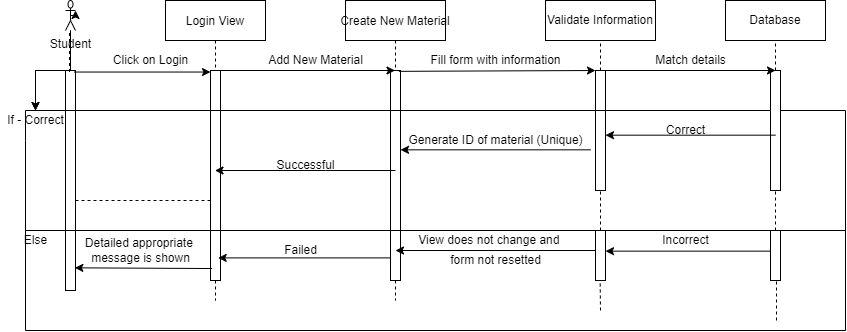

The diagram above was exported from draw.io. Its source (the exported page's mxGraphModel, read from the mxfile embedded in the PNG):
<mxGraphModel dx="1038" dy="531" grid="1" gridSize="10" guides="1" tooltips="1" connect="1" arrows="1" fold="1" page="1" pageScale="1" pageWidth="850" pageHeight="1100" math="0" shadow="0">
  <root>
    <mxCell id="0" />
    <mxCell id="1" parent="0" />
    <mxCell id="Xf7tVwuAyu8c7E5vA46s-125" value="Login View" style="shape=umlLifeline;perimeter=lifelinePerimeter;container=1;collapsible=0;recursiveResize=0;rounded=0;shadow=0;strokeWidth=1;" vertex="1" parent="1">
      <mxGeometry x="260" y="100" width="100" height="300" as="geometry" />
    </mxCell>
    <mxCell id="Xf7tVwuAyu8c7E5vA46s-126" value="" style="points=[];perimeter=orthogonalPerimeter;rounded=0;shadow=0;strokeWidth=1;" vertex="1" parent="Xf7tVwuAyu8c7E5vA46s-125">
      <mxGeometry x="45" y="70" width="10" height="210" as="geometry" />
    </mxCell>
    <mxCell id="Xf7tVwuAyu8c7E5vA46s-127" value="Create New Material" style="shape=umlLifeline;perimeter=lifelinePerimeter;container=1;collapsible=0;recursiveResize=0;rounded=0;shadow=0;strokeWidth=1;" vertex="1" parent="1">
      <mxGeometry x="440" y="100" width="100" height="300" as="geometry" />
    </mxCell>
    <mxCell id="Xf7tVwuAyu8c7E5vA46s-128" value="" style="points=[];perimeter=orthogonalPerimeter;rounded=0;shadow=0;strokeWidth=1;" vertex="1" parent="Xf7tVwuAyu8c7E5vA46s-127">
      <mxGeometry x="45" y="70" width="10" height="210" as="geometry" />
    </mxCell>
    <mxCell id="Xf7tVwuAyu8c7E5vA46s-129" value="Validate Information" style="rounded=0;whiteSpace=wrap;html=1;" vertex="1" parent="1">
      <mxGeometry x="640" y="100" width="110" height="40" as="geometry" />
    </mxCell>
    <mxCell id="Xf7tVwuAyu8c7E5vA46s-130" value="" style="points=[];perimeter=orthogonalPerimeter;rounded=0;shadow=0;strokeWidth=1;" vertex="1" parent="1">
      <mxGeometry x="690" y="170" width="10" height="120" as="geometry" />
    </mxCell>
    <mxCell id="Xf7tVwuAyu8c7E5vA46s-131" value="" style="endArrow=none;dashed=1;html=1;rounded=0;entryX=0.5;entryY=1;entryDx=0;entryDy=0;" edge="1" parent="1" source="Xf7tVwuAyu8c7E5vA46s-130" target="Xf7tVwuAyu8c7E5vA46s-129">
      <mxGeometry width="50" height="50" relative="1" as="geometry">
        <mxPoint x="490" y="280" as="sourcePoint" />
        <mxPoint x="540" y="230" as="targetPoint" />
      </mxGeometry>
    </mxCell>
    <mxCell id="Xf7tVwuAyu8c7E5vA46s-132" value="" style="endArrow=classic;html=1;rounded=0;exitX=1.033;exitY=0;exitDx=0;exitDy=0;exitPerimeter=0;" edge="1" parent="1" source="Xf7tVwuAyu8c7E5vA46s-126" target="Xf7tVwuAyu8c7E5vA46s-127">
      <mxGeometry width="50" height="50" relative="1" as="geometry">
        <mxPoint x="490" y="280" as="sourcePoint" />
        <mxPoint x="450" y="170" as="targetPoint" />
      </mxGeometry>
    </mxCell>
    <mxCell id="Xf7tVwuAyu8c7E5vA46s-133" value="Click on Login" style="text;html=1;align=center;verticalAlign=middle;resizable=0;points=[];autosize=1;strokeColor=none;fillColor=none;" vertex="1" parent="1">
      <mxGeometry x="200" y="150" width="90" height="20" as="geometry" />
    </mxCell>
    <mxCell id="Xf7tVwuAyu8c7E5vA46s-134" value="" style="endArrow=classic;html=1;rounded=0;exitX=0.833;exitY=0.004;exitDx=0;exitDy=0;exitPerimeter=0;" edge="1" parent="1" source="Xf7tVwuAyu8c7E5vA46s-128">
      <mxGeometry width="50" height="50" relative="1" as="geometry">
        <mxPoint x="510" y="170" as="sourcePoint" />
        <mxPoint x="690" y="170" as="targetPoint" />
      </mxGeometry>
    </mxCell>
    <mxCell id="Xf7tVwuAyu8c7E5vA46s-175" value="" style="edgeStyle=orthogonalEdgeStyle;rounded=0;orthogonalLoop=1;jettySize=auto;html=1;" edge="1" parent="1" source="Xf7tVwuAyu8c7E5vA46s-135" target="Xf7tVwuAyu8c7E5vA46s-159">
      <mxGeometry relative="1" as="geometry" />
    </mxCell>
    <mxCell id="Xf7tVwuAyu8c7E5vA46s-176" value="" style="edgeStyle=orthogonalEdgeStyle;rounded=0;orthogonalLoop=1;jettySize=auto;html=1;fontSize=23;" edge="1" parent="1" source="Xf7tVwuAyu8c7E5vA46s-135" target="Xf7tVwuAyu8c7E5vA46s-159">
      <mxGeometry relative="1" as="geometry" />
    </mxCell>
    <mxCell id="Xf7tVwuAyu8c7E5vA46s-135" value="Student" style="shape=umlActor;verticalLabelPosition=bottom;verticalAlign=top;html=1;outlineConnect=0;fontSize=12;" vertex="1" parent="1">
      <mxGeometry x="160" y="100" width="10" height="30" as="geometry" />
    </mxCell>
    <mxCell id="Xf7tVwuAyu8c7E5vA46s-136" value="Add New Material" style="text;html=1;align=center;verticalAlign=middle;resizable=0;points=[];autosize=1;strokeColor=none;fillColor=none;" vertex="1" parent="1">
      <mxGeometry x="355" y="150" width="110" height="20" as="geometry" />
    </mxCell>
    <mxCell id="Xf7tVwuAyu8c7E5vA46s-137" value="" style="points=[];perimeter=orthogonalPerimeter;rounded=0;shadow=0;strokeWidth=1;" vertex="1" parent="1">
      <mxGeometry x="160" y="170" width="10" height="220" as="geometry" />
    </mxCell>
    <mxCell id="Xf7tVwuAyu8c7E5vA46s-138" value="" style="endArrow=none;dashed=1;html=1;rounded=0;exitX=0.4;exitY=0.007;exitDx=0;exitDy=0;exitPerimeter=0;" edge="1" parent="1" source="Xf7tVwuAyu8c7E5vA46s-137">
      <mxGeometry width="50" height="50" relative="1" as="geometry">
        <mxPoint x="480" y="280" as="sourcePoint" />
        <mxPoint x="164" y="130" as="targetPoint" />
      </mxGeometry>
    </mxCell>
    <mxCell id="Xf7tVwuAyu8c7E5vA46s-139" value="" style="endArrow=classic;html=1;rounded=0;exitX=0.867;exitY=0.007;exitDx=0;exitDy=0;exitPerimeter=0;" edge="1" parent="1" source="Xf7tVwuAyu8c7E5vA46s-137" target="Xf7tVwuAyu8c7E5vA46s-126">
      <mxGeometry width="50" height="50" relative="1" as="geometry">
        <mxPoint x="480" y="280" as="sourcePoint" />
        <mxPoint x="530" y="230" as="targetPoint" />
      </mxGeometry>
    </mxCell>
    <mxCell id="Xf7tVwuAyu8c7E5vA46s-140" value="Fill form with information" style="text;html=1;align=center;verticalAlign=middle;resizable=0;points=[];autosize=1;strokeColor=none;fillColor=none;" vertex="1" parent="1">
      <mxGeometry x="515" y="150" width="150" height="20" as="geometry" />
    </mxCell>
    <mxCell id="Xf7tVwuAyu8c7E5vA46s-141" value="" style="endArrow=none;html=1;rounded=0;" edge="1" parent="1">
      <mxGeometry width="50" height="50" relative="1" as="geometry">
        <mxPoint x="120" y="430" as="sourcePoint" />
        <mxPoint x="120" y="210" as="targetPoint" />
        <Array as="points">
          <mxPoint x="120" y="240" />
        </Array>
      </mxGeometry>
    </mxCell>
    <mxCell id="Xf7tVwuAyu8c7E5vA46s-142" value="" style="endArrow=none;html=1;rounded=0;" edge="1" parent="1">
      <mxGeometry width="50" height="50" relative="1" as="geometry">
        <mxPoint x="940" y="210" as="sourcePoint" />
        <mxPoint x="120" y="210" as="targetPoint" />
      </mxGeometry>
    </mxCell>
    <mxCell id="Xf7tVwuAyu8c7E5vA46s-143" value="" style="endArrow=classic;html=1;rounded=0;exitX=-0.467;exitY=0.661;exitDx=0;exitDy=0;exitPerimeter=0;" edge="1" parent="1" source="Xf7tVwuAyu8c7E5vA46s-130" target="Xf7tVwuAyu8c7E5vA46s-128">
      <mxGeometry width="50" height="50" relative="1" as="geometry">
        <mxPoint x="480" y="280" as="sourcePoint" />
        <mxPoint x="500" y="249" as="targetPoint" />
      </mxGeometry>
    </mxCell>
    <mxCell id="Xf7tVwuAyu8c7E5vA46s-144" value="Generate ID of material (Unique)" style="text;html=1;align=center;verticalAlign=middle;resizable=0;points=[];autosize=1;strokeColor=none;fillColor=none;" vertex="1" parent="1">
      <mxGeometry x="495" y="230" width="190" height="20" as="geometry" />
    </mxCell>
    <mxCell id="Xf7tVwuAyu8c7E5vA46s-145" value="" style="endArrow=classic;html=1;rounded=0;" edge="1" parent="1" target="Xf7tVwuAyu8c7E5vA46s-125">
      <mxGeometry width="50" height="50" relative="1" as="geometry">
        <mxPoint x="490" y="270" as="sourcePoint" />
        <mxPoint x="530" y="230" as="targetPoint" />
        <Array as="points">
          <mxPoint x="420" y="270" />
        </Array>
      </mxGeometry>
    </mxCell>
    <mxCell id="Xf7tVwuAyu8c7E5vA46s-146" value="Successful" style="text;html=1;align=center;verticalAlign=middle;resizable=0;points=[];autosize=1;strokeColor=none;fillColor=none;" vertex="1" parent="1">
      <mxGeometry x="365" y="255" width="70" height="20" as="geometry" />
    </mxCell>
    <mxCell id="Xf7tVwuAyu8c7E5vA46s-147" value="" style="endArrow=none;dashed=1;html=1;rounded=0;" edge="1" parent="1" source="Xf7tVwuAyu8c7E5vA46s-126">
      <mxGeometry width="50" height="50" relative="1" as="geometry">
        <mxPoint x="480" y="280" as="sourcePoint" />
        <mxPoint x="170" y="300" as="targetPoint" />
        <Array as="points">
          <mxPoint x="240" y="300" />
        </Array>
      </mxGeometry>
    </mxCell>
    <mxCell id="Xf7tVwuAyu8c7E5vA46s-148" value="" style="endArrow=none;html=1;rounded=0;" edge="1" parent="1">
      <mxGeometry width="50" height="50" relative="1" as="geometry">
        <mxPoint x="120" y="330" as="sourcePoint" />
        <mxPoint x="940" y="330" as="targetPoint" />
      </mxGeometry>
    </mxCell>
    <mxCell id="Xf7tVwuAyu8c7E5vA46s-149" value="" style="endArrow=none;dashed=1;html=1;rounded=0;" edge="1" parent="1" target="Xf7tVwuAyu8c7E5vA46s-130">
      <mxGeometry width="50" height="50" relative="1" as="geometry">
        <mxPoint x="695" y="330" as="sourcePoint" />
        <mxPoint x="530" y="230" as="targetPoint" />
      </mxGeometry>
    </mxCell>
    <mxCell id="Xf7tVwuAyu8c7E5vA46s-150" value="" style="endArrow=classic;html=1;rounded=0;exitX=0.167;exitY=0.943;exitDx=0;exitDy=0;exitPerimeter=0;entryX=0.933;entryY=0.897;entryDx=0;entryDy=0;entryPerimeter=0;" edge="1" parent="1" source="Xf7tVwuAyu8c7E5vA46s-126" target="Xf7tVwuAyu8c7E5vA46s-137">
      <mxGeometry width="50" height="50" relative="1" as="geometry">
        <mxPoint x="480" y="280" as="sourcePoint" />
        <mxPoint x="170" y="370" as="targetPoint" />
      </mxGeometry>
    </mxCell>
    <mxCell id="Xf7tVwuAyu8c7E5vA46s-151" value="Detailed appropriate&amp;nbsp;&lt;br&gt;message is shown" style="text;html=1;align=center;verticalAlign=middle;resizable=0;points=[];autosize=1;strokeColor=none;fillColor=none;" vertex="1" parent="1">
      <mxGeometry x="170" y="335" width="130" height="30" as="geometry" />
    </mxCell>
    <mxCell id="Xf7tVwuAyu8c7E5vA46s-152" value="" style="endArrow=none;html=1;rounded=0;" edge="1" parent="1">
      <mxGeometry width="50" height="50" relative="1" as="geometry">
        <mxPoint x="120" y="430" as="sourcePoint" />
        <mxPoint x="940" y="430" as="targetPoint" />
      </mxGeometry>
    </mxCell>
    <mxCell id="Xf7tVwuAyu8c7E5vA46s-153" value="" style="endArrow=classic;html=1;rounded=0;entryX=0.527;entryY=0.858;entryDx=0;entryDy=0;entryPerimeter=0;" edge="1" parent="1" source="Xf7tVwuAyu8c7E5vA46s-128" target="Xf7tVwuAyu8c7E5vA46s-125">
      <mxGeometry width="50" height="50" relative="1" as="geometry">
        <mxPoint x="480" y="280" as="sourcePoint" />
        <mxPoint x="320" y="350" as="targetPoint" />
      </mxGeometry>
    </mxCell>
    <mxCell id="Xf7tVwuAyu8c7E5vA46s-154" value="Failed" style="text;html=1;align=center;verticalAlign=middle;resizable=0;points=[];autosize=1;strokeColor=none;fillColor=none;" vertex="1" parent="1">
      <mxGeometry x="370" y="340" width="50" height="20" as="geometry" />
    </mxCell>
    <mxCell id="Xf7tVwuAyu8c7E5vA46s-155" value="" style="points=[];perimeter=orthogonalPerimeter;rounded=0;shadow=0;strokeWidth=1;" vertex="1" parent="1">
      <mxGeometry x="690" y="330" width="10" height="50" as="geometry" />
    </mxCell>
    <mxCell id="Xf7tVwuAyu8c7E5vA46s-156" value="" style="endArrow=none;dashed=1;html=1;rounded=0;entryX=0.467;entryY=1.04;entryDx=0;entryDy=0;entryPerimeter=0;" edge="1" parent="1" target="Xf7tVwuAyu8c7E5vA46s-155">
      <mxGeometry width="50" height="50" relative="1" as="geometry">
        <mxPoint x="695" y="410" as="sourcePoint" />
        <mxPoint x="530" y="230" as="targetPoint" />
      </mxGeometry>
    </mxCell>
    <mxCell id="Xf7tVwuAyu8c7E5vA46s-157" value="" style="endArrow=classic;html=1;rounded=0;" edge="1" parent="1">
      <mxGeometry width="50" height="50" relative="1" as="geometry">
        <mxPoint x="690" y="350" as="sourcePoint" />
        <mxPoint x="490" y="350" as="targetPoint" />
      </mxGeometry>
    </mxCell>
    <mxCell id="Xf7tVwuAyu8c7E5vA46s-158" value="View does not change and&amp;nbsp;" style="text;html=1;align=center;verticalAlign=middle;resizable=0;points=[];autosize=1;strokeColor=none;fillColor=none;" vertex="1" parent="1">
      <mxGeometry x="505" y="330" width="160" height="20" as="geometry" />
    </mxCell>
    <mxCell id="Xf7tVwuAyu8c7E5vA46s-159" value="If - Correct" style="text;html=1;align=center;verticalAlign=middle;resizable=0;points=[];autosize=1;strokeColor=none;fillColor=none;" vertex="1" parent="1">
      <mxGeometry x="95" y="210" width="70" height="20" as="geometry" />
    </mxCell>
    <mxCell id="Xf7tVwuAyu8c7E5vA46s-160" value="Else" style="text;html=1;align=center;verticalAlign=middle;resizable=0;points=[];autosize=1;strokeColor=none;fillColor=none;" vertex="1" parent="1">
      <mxGeometry x="110" y="330" width="40" height="20" as="geometry" />
    </mxCell>
    <mxCell id="Xf7tVwuAyu8c7E5vA46s-161" value="form not resetted" style="text;html=1;align=center;verticalAlign=middle;resizable=0;points=[];autosize=1;strokeColor=none;fillColor=none;" vertex="1" parent="1">
      <mxGeometry x="535" y="350" width="110" height="20" as="geometry" />
    </mxCell>
    <mxCell id="Xf7tVwuAyu8c7E5vA46s-162" value="Database" style="rounded=0;whiteSpace=wrap;html=1;" vertex="1" parent="1">
      <mxGeometry x="820" y="100" width="100" height="40" as="geometry" />
    </mxCell>
    <mxCell id="Xf7tVwuAyu8c7E5vA46s-163" value="" style="points=[];perimeter=orthogonalPerimeter;rounded=0;shadow=0;strokeWidth=1;" vertex="1" parent="1">
      <mxGeometry x="865" y="170" width="10" height="120" as="geometry" />
    </mxCell>
    <mxCell id="Xf7tVwuAyu8c7E5vA46s-164" value="" style="endArrow=none;dashed=1;html=1;rounded=0;entryX=0.5;entryY=1;entryDx=0;entryDy=0;" edge="1" parent="1" source="Xf7tVwuAyu8c7E5vA46s-163" target="Xf7tVwuAyu8c7E5vA46s-162">
      <mxGeometry width="50" height="50" relative="1" as="geometry">
        <mxPoint x="520" y="270" as="sourcePoint" />
        <mxPoint x="570" y="220" as="targetPoint" />
      </mxGeometry>
    </mxCell>
    <mxCell id="Xf7tVwuAyu8c7E5vA46s-165" value="" style="endArrow=none;dashed=1;html=1;rounded=0;" edge="1" parent="1">
      <mxGeometry width="50" height="50" relative="1" as="geometry">
        <mxPoint x="870" y="330" as="sourcePoint" />
        <mxPoint x="870" y="290" as="targetPoint" />
      </mxGeometry>
    </mxCell>
    <mxCell id="Xf7tVwuAyu8c7E5vA46s-166" value="" style="points=[];perimeter=orthogonalPerimeter;rounded=0;shadow=0;strokeWidth=1;" vertex="1" parent="1">
      <mxGeometry x="865" y="330" width="10" height="50" as="geometry" />
    </mxCell>
    <mxCell id="Xf7tVwuAyu8c7E5vA46s-167" value="" style="endArrow=none;dashed=1;html=1;rounded=0;" edge="1" parent="1">
      <mxGeometry width="50" height="50" relative="1" as="geometry">
        <mxPoint x="871" y="420" as="sourcePoint" />
        <mxPoint x="871" y="380" as="targetPoint" />
      </mxGeometry>
    </mxCell>
    <mxCell id="Xf7tVwuAyu8c7E5vA46s-168" value="" style="endArrow=none;html=1;rounded=0;" edge="1" parent="1">
      <mxGeometry width="50" height="50" relative="1" as="geometry">
        <mxPoint x="940" y="430" as="sourcePoint" />
        <mxPoint x="940" y="210" as="targetPoint" />
      </mxGeometry>
    </mxCell>
    <mxCell id="Xf7tVwuAyu8c7E5vA46s-169" value="" style="endArrow=classic;html=1;rounded=0;" edge="1" parent="1">
      <mxGeometry width="50" height="50" relative="1" as="geometry">
        <mxPoint x="700" y="170" as="sourcePoint" />
        <mxPoint x="870" y="170" as="targetPoint" />
      </mxGeometry>
    </mxCell>
    <mxCell id="Xf7tVwuAyu8c7E5vA46s-170" value="Match details" style="text;html=1;align=center;verticalAlign=middle;resizable=0;points=[];autosize=1;strokeColor=none;fillColor=none;" vertex="1" parent="1">
      <mxGeometry x="740" y="150" width="90" height="20" as="geometry" />
    </mxCell>
    <mxCell id="Xf7tVwuAyu8c7E5vA46s-171" value="" style="endArrow=classic;html=1;rounded=0;entryX=1;entryY=0.539;entryDx=0;entryDy=0;entryPerimeter=0;exitX=0.5;exitY=0.539;exitDx=0;exitDy=0;exitPerimeter=0;" edge="1" parent="1" source="Xf7tVwuAyu8c7E5vA46s-163" target="Xf7tVwuAyu8c7E5vA46s-130">
      <mxGeometry width="50" height="50" relative="1" as="geometry">
        <mxPoint x="810" y="270" as="sourcePoint" />
        <mxPoint x="860" y="220" as="targetPoint" />
      </mxGeometry>
    </mxCell>
    <mxCell id="Xf7tVwuAyu8c7E5vA46s-172" value="Correct" style="text;html=1;align=center;verticalAlign=middle;resizable=0;points=[];autosize=1;strokeColor=none;fillColor=none;" vertex="1" parent="1">
      <mxGeometry x="755" y="220" width="50" height="20" as="geometry" />
    </mxCell>
    <mxCell id="Xf7tVwuAyu8c7E5vA46s-173" value="" style="endArrow=classic;html=1;rounded=0;entryX=1;entryY=0.413;entryDx=0;entryDy=0;entryPerimeter=0;" edge="1" parent="1" source="Xf7tVwuAyu8c7E5vA46s-166" target="Xf7tVwuAyu8c7E5vA46s-155">
      <mxGeometry width="50" height="50" relative="1" as="geometry">
        <mxPoint x="860" y="350" as="sourcePoint" />
        <mxPoint x="860" y="220" as="targetPoint" />
      </mxGeometry>
    </mxCell>
    <mxCell id="Xf7tVwuAyu8c7E5vA46s-174" value="Incorrect" style="text;html=1;align=center;verticalAlign=middle;resizable=0;points=[];autosize=1;strokeColor=none;fillColor=none;" vertex="1" parent="1">
      <mxGeometry x="750" y="330" width="60" height="20" as="geometry" />
    </mxCell>
    <mxCell id="Xf7tVwuAyu8c7E5vA46s-177" style="edgeStyle=orthogonalEdgeStyle;rounded=0;orthogonalLoop=1;jettySize=auto;html=1;exitX=0.5;exitY=0.5;exitDx=0;exitDy=0;exitPerimeter=0;entryX=1;entryY=0.3333333333333333;entryDx=0;entryDy=0;entryPerimeter=0;fontSize=12;" edge="1" parent="1" source="Xf7tVwuAyu8c7E5vA46s-135" target="Xf7tVwuAyu8c7E5vA46s-135">
      <mxGeometry relative="1" as="geometry" />
    </mxCell>
  </root>
</mxGraphModel>